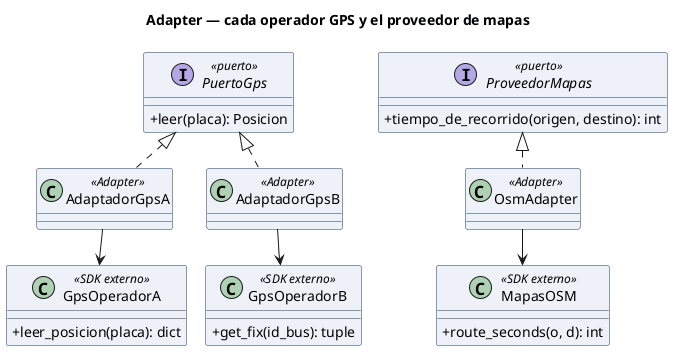

The diagram above was rendered by PlantUML. Its source (embedded in the PNG):
@startuml adapter
skinparam shadowing false
skinparam classAttributeIconSize 0
skinparam classBackgroundColor #EEF2F8
skinparam classBorderColor #1A3A5C
title Adapter — cada operador GPS y el proveedor de mapas
interface PuertoGps <<puerto>> {
  +leer(placa): Posicion
}
class AdaptadorGpsA <<Adapter>>
class AdaptadorGpsB <<Adapter>>
class GpsOperadorA <<SDK externo>> {
  +leer_posicion(placa): dict
}
class GpsOperadorB <<SDK externo>> {
  +get_fix(id_bus): tuple
}
interface ProveedorMapas <<puerto>> {
  +tiempo_de_recorrido(origen, destino): int
}
class OsmAdapter <<Adapter>>
class MapasOSM <<SDK externo>> {
  +route_seconds(o, d): int
}
PuertoGps <|.. AdaptadorGpsA
PuertoGps <|.. AdaptadorGpsB
AdaptadorGpsA --> GpsOperadorA
AdaptadorGpsB --> GpsOperadorB
ProveedorMapas <|.. OsmAdapter
OsmAdapter --> MapasOSM
@enduml